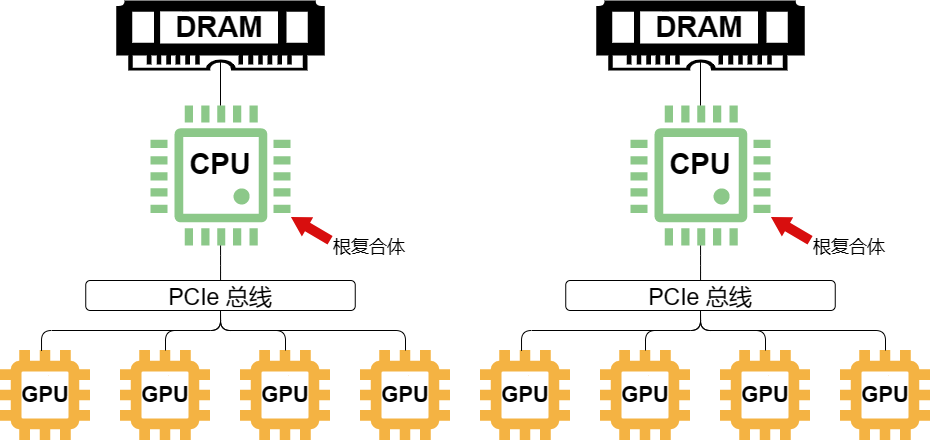

The diagram above was exported from draw.io. Its source (the exported page's mxGraphModel, read from the mxfile embedded in the PNG):
<mxGraphModel dx="1181" dy="684" grid="1" gridSize="10" guides="1" tooltips="1" connect="1" arrows="1" fold="1" page="1" pageScale="1" pageWidth="827" pageHeight="1169" math="0" shadow="0">
  <root>
    <mxCell id="0" />
    <mxCell id="1" parent="0" />
    <mxCell id="D23c6MsjQAE_muR-FmST-38" value="" style="group" vertex="1" connectable="0" parent="1">
      <mxGeometry x="20" y="760" width="90" height="90" as="geometry" />
    </mxCell>
    <mxCell id="D23c6MsjQAE_muR-FmST-7" value="" style="editableCssRules=.*;shape=image;verticalLabelPosition=bottom;labelBackgroundColor=#ffffff;verticalAlign=top;aspect=fixed;imageAspect=0;image=data:image/svg+xml,(base64 omitted: 896 chars);" vertex="1" parent="D23c6MsjQAE_muR-FmST-38">
      <mxGeometry width="90" height="90" as="geometry" />
    </mxCell>
    <mxCell id="D23c6MsjQAE_muR-FmST-16" value="&lt;b style=&quot;font-size: 22px;&quot;&gt;&lt;font color=&quot;#000000&quot; style=&quot;font-size: 22px;&quot;&gt;GPU&lt;/font&gt;&lt;/b&gt;" style="rounded=0;whiteSpace=wrap;html=1;fontColor=#f4b343;labelBorderColor=none;fillColor=default;strokeColor=none;fontSize=22;" vertex="1" parent="D23c6MsjQAE_muR-FmST-38">
      <mxGeometry x="25" y="25" width="40" height="40" as="geometry" />
    </mxCell>
    <mxCell id="D23c6MsjQAE_muR-FmST-39" value="" style="group" vertex="1" connectable="0" parent="1">
      <mxGeometry x="170" y="515" width="140" height="140" as="geometry" />
    </mxCell>
    <mxCell id="D23c6MsjQAE_muR-FmST-1" value="" style="pointerEvents=1;shadow=0;dashed=0;html=1;strokeColor=none;fillColor=#8cc889;labelPosition=center;verticalLabelPosition=bottom;verticalAlign=top;align=center;outlineConnect=0;shape=mxgraph.veeam.cpu;" vertex="1" parent="D23c6MsjQAE_muR-FmST-39">
      <mxGeometry width="140" height="140" as="geometry" />
    </mxCell>
    <mxCell id="D23c6MsjQAE_muR-FmST-36" value="&lt;b style=&quot;font-size: 22px;&quot;&gt;&lt;font color=&quot;#000000&quot; style=&quot;font-size: 29px;&quot;&gt;CPU&lt;/font&gt;&lt;/b&gt;" style="rounded=0;whiteSpace=wrap;html=1;fontColor=#f4b343;labelBorderColor=none;fillColor=default;strokeColor=none;fontSize=22;align=center;" vertex="1" parent="D23c6MsjQAE_muR-FmST-39">
      <mxGeometry x="35" y="36" width="70" height="45" as="geometry" />
    </mxCell>
    <mxCell id="D23c6MsjQAE_muR-FmST-46" value="" style="group" vertex="1" connectable="0" parent="1">
      <mxGeometry x="380" y="760" width="90" height="90" as="geometry" />
    </mxCell>
    <mxCell id="D23c6MsjQAE_muR-FmST-47" value="" style="editableCssRules=.*;shape=image;verticalLabelPosition=bottom;labelBackgroundColor=#ffffff;verticalAlign=top;aspect=fixed;imageAspect=0;image=data:image/svg+xml,(base64 omitted: 896 chars);" vertex="1" parent="D23c6MsjQAE_muR-FmST-46">
      <mxGeometry width="90" height="90" as="geometry" />
    </mxCell>
    <mxCell id="D23c6MsjQAE_muR-FmST-48" value="&lt;b style=&quot;font-size: 22px;&quot;&gt;&lt;font color=&quot;#000000&quot; style=&quot;font-size: 22px;&quot;&gt;GPU&lt;/font&gt;&lt;/b&gt;" style="rounded=0;whiteSpace=wrap;html=1;fontColor=#f4b343;labelBorderColor=none;fillColor=default;strokeColor=none;fontSize=22;" vertex="1" parent="D23c6MsjQAE_muR-FmST-46">
      <mxGeometry x="25" y="25" width="40" height="40" as="geometry" />
    </mxCell>
    <mxCell id="D23c6MsjQAE_muR-FmST-49" value="" style="group" vertex="1" connectable="0" parent="1">
      <mxGeometry x="260" y="760" width="90" height="90" as="geometry" />
    </mxCell>
    <mxCell id="D23c6MsjQAE_muR-FmST-50" value="" style="editableCssRules=.*;shape=image;verticalLabelPosition=bottom;labelBackgroundColor=#ffffff;verticalAlign=top;aspect=fixed;imageAspect=0;image=data:image/svg+xml,(base64 omitted: 896 chars);" vertex="1" parent="D23c6MsjQAE_muR-FmST-49">
      <mxGeometry width="90" height="90" as="geometry" />
    </mxCell>
    <mxCell id="D23c6MsjQAE_muR-FmST-51" value="&lt;b style=&quot;font-size: 22px;&quot;&gt;&lt;font color=&quot;#000000&quot; style=&quot;font-size: 22px;&quot;&gt;GPU&lt;/font&gt;&lt;/b&gt;" style="rounded=0;whiteSpace=wrap;html=1;fontColor=#f4b343;labelBorderColor=none;fillColor=default;strokeColor=none;fontSize=22;" vertex="1" parent="D23c6MsjQAE_muR-FmST-49">
      <mxGeometry x="25" y="25" width="40" height="40" as="geometry" />
    </mxCell>
    <mxCell id="D23c6MsjQAE_muR-FmST-52" value="" style="group" vertex="1" connectable="0" parent="1">
      <mxGeometry x="140" y="760" width="90" height="90" as="geometry" />
    </mxCell>
    <mxCell id="D23c6MsjQAE_muR-FmST-53" value="" style="editableCssRules=.*;shape=image;verticalLabelPosition=bottom;labelBackgroundColor=#ffffff;verticalAlign=top;aspect=fixed;imageAspect=0;image=data:image/svg+xml,(base64 omitted: 896 chars);" vertex="1" parent="D23c6MsjQAE_muR-FmST-52">
      <mxGeometry width="90" height="90" as="geometry" />
    </mxCell>
    <mxCell id="D23c6MsjQAE_muR-FmST-54" value="&lt;b style=&quot;font-size: 22px;&quot;&gt;&lt;font color=&quot;#000000&quot; style=&quot;font-size: 22px;&quot;&gt;GPU&lt;/font&gt;&lt;/b&gt;" style="rounded=0;whiteSpace=wrap;html=1;fontColor=#f4b343;labelBorderColor=none;fillColor=default;strokeColor=none;fontSize=22;" vertex="1" parent="D23c6MsjQAE_muR-FmST-52">
      <mxGeometry x="25" y="25" width="40" height="40" as="geometry" />
    </mxCell>
    <mxCell id="D23c6MsjQAE_muR-FmST-59" style="edgeStyle=orthogonalEdgeStyle;rounded=1;orthogonalLoop=1;jettySize=auto;html=1;exitX=0.5;exitY=1;exitDx=0;exitDy=0;entryX=0.456;entryY=0.004;entryDx=0;entryDy=0;entryPerimeter=0;fontSize=11;fontColor=default;endArrow=none;" edge="1" parent="1" source="D23c6MsjQAE_muR-FmST-56" target="D23c6MsjQAE_muR-FmST-7">
      <mxGeometry relative="1" as="geometry" />
    </mxCell>
    <mxCell id="D23c6MsjQAE_muR-FmST-60" style="edgeStyle=orthogonalEdgeStyle;rounded=1;orthogonalLoop=1;jettySize=auto;html=1;exitX=0.5;exitY=1;exitDx=0;exitDy=0;entryX=0.5;entryY=0;entryDx=0;entryDy=0;fontSize=11;fontColor=default;endArrow=none;" edge="1" parent="1" source="D23c6MsjQAE_muR-FmST-56" target="D23c6MsjQAE_muR-FmST-53">
      <mxGeometry relative="1" as="geometry" />
    </mxCell>
    <mxCell id="D23c6MsjQAE_muR-FmST-61" style="edgeStyle=orthogonalEdgeStyle;rounded=1;orthogonalLoop=1;jettySize=auto;html=1;exitX=0.5;exitY=1;exitDx=0;exitDy=0;entryX=0.5;entryY=0;entryDx=0;entryDy=0;fontSize=11;fontColor=default;endArrow=none;" edge="1" parent="1" source="D23c6MsjQAE_muR-FmST-56" target="D23c6MsjQAE_muR-FmST-50">
      <mxGeometry relative="1" as="geometry" />
    </mxCell>
    <mxCell id="D23c6MsjQAE_muR-FmST-62" style="edgeStyle=orthogonalEdgeStyle;rounded=1;orthogonalLoop=1;jettySize=auto;html=1;exitX=0.5;exitY=1;exitDx=0;exitDy=0;entryX=0.5;entryY=0;entryDx=0;entryDy=0;fontSize=11;fontColor=default;endArrow=none;" edge="1" parent="1" source="D23c6MsjQAE_muR-FmST-56" target="D23c6MsjQAE_muR-FmST-47">
      <mxGeometry relative="1" as="geometry" />
    </mxCell>
    <mxCell id="D23c6MsjQAE_muR-FmST-56" value="&lt;font style=&quot;font-size: 23px;&quot;&gt;PCIe 总线&lt;/font&gt;" style="rounded=1;whiteSpace=wrap;html=1;labelBorderColor=none;fontSize=29;fontColor=#000000;fillColor=none;strokeColor=#000000;" vertex="1" parent="1">
      <mxGeometry x="105.25" y="690" width="269.5" height="30" as="geometry" />
    </mxCell>
    <mxCell id="D23c6MsjQAE_muR-FmST-58" style="edgeStyle=orthogonalEdgeStyle;rounded=1;orthogonalLoop=1;jettySize=auto;html=1;fontSize=11;fontColor=default;endArrow=none;" edge="1" parent="1" source="D23c6MsjQAE_muR-FmST-1" target="D23c6MsjQAE_muR-FmST-56">
      <mxGeometry relative="1" as="geometry" />
    </mxCell>
    <mxCell id="D23c6MsjQAE_muR-FmST-66" value="" style="group" vertex="1" connectable="0" parent="1">
      <mxGeometry x="135.75" y="410" width="208.5" height="70" as="geometry" />
    </mxCell>
    <mxCell id="D23c6MsjQAE_muR-FmST-37" value="" style="pointerEvents=1;shadow=0;dashed=0;html=1;strokeColor=none;fillColor=#000000;labelPosition=center;verticalLabelPosition=bottom;verticalAlign=top;align=center;outlineConnect=0;shape=mxgraph.veeam.ram;labelBorderColor=none;fontSize=29;fontColor=#000000;" vertex="1" parent="D23c6MsjQAE_muR-FmST-66">
      <mxGeometry width="208.5" height="70" as="geometry" />
    </mxCell>
    <mxCell id="D23c6MsjQAE_muR-FmST-63" value="&lt;b&gt;DRAM&lt;/b&gt;" style="rounded=0;whiteSpace=wrap;html=1;labelBorderColor=none;strokeColor=none;fontSize=29;fontColor=#000000;fillColor=#ffffff;" vertex="1" parent="D23c6MsjQAE_muR-FmST-66">
      <mxGeometry x="44.25" y="11" width="117.5" height="32" as="geometry" />
    </mxCell>
    <mxCell id="D23c6MsjQAE_muR-FmST-70" value="" style="shape=flexArrow;endArrow=classic;html=1;rounded=0;fontSize=23;fontColor=#000000;endWidth=11.2;endSize=6.096;fillColor=#d80e0e;strokeColor=none;" edge="1" parent="1" target="D23c6MsjQAE_muR-FmST-1">
      <mxGeometry width="50" height="50" relative="1" as="geometry">
        <mxPoint x="350" y="650" as="sourcePoint" />
        <mxPoint x="390" y="600" as="targetPoint" />
      </mxGeometry>
    </mxCell>
    <mxCell id="D23c6MsjQAE_muR-FmST-71" value="&lt;font style=&quot;font-size: 18px;&quot;&gt;根复合体&lt;/font&gt;" style="text;html=1;strokeColor=none;fillColor=none;align=center;verticalAlign=middle;whiteSpace=wrap;rounded=0;fontSize=23;fontColor=#000000;" vertex="1" parent="1">
      <mxGeometry x="336.25" y="640" width="105.75" height="30" as="geometry" />
    </mxCell>
    <mxCell id="D23c6MsjQAE_muR-FmST-72" value="" style="endArrow=none;html=1;rounded=0;fontSize=18;fontColor=#000000;fillColor=#d80e0e;" edge="1" parent="1" target="D23c6MsjQAE_muR-FmST-1">
      <mxGeometry width="50" height="50" relative="1" as="geometry">
        <mxPoint x="240" y="470" as="sourcePoint" />
        <mxPoint x="240" y="510" as="targetPoint" />
      </mxGeometry>
    </mxCell>
    <mxCell id="D23c6MsjQAE_muR-FmST-73" value="" style="group" vertex="1" connectable="0" parent="1">
      <mxGeometry x="500" y="760" width="90" height="90" as="geometry" />
    </mxCell>
    <mxCell id="D23c6MsjQAE_muR-FmST-74" value="" style="editableCssRules=.*;shape=image;verticalLabelPosition=bottom;labelBackgroundColor=#ffffff;verticalAlign=top;aspect=fixed;imageAspect=0;image=data:image/svg+xml,(base64 omitted: 896 chars);" vertex="1" parent="D23c6MsjQAE_muR-FmST-73">
      <mxGeometry width="90" height="90" as="geometry" />
    </mxCell>
    <mxCell id="D23c6MsjQAE_muR-FmST-75" value="&lt;b style=&quot;font-size: 22px;&quot;&gt;&lt;font color=&quot;#000000&quot; style=&quot;font-size: 22px;&quot;&gt;GPU&lt;/font&gt;&lt;/b&gt;" style="rounded=0;whiteSpace=wrap;html=1;fontColor=#f4b343;labelBorderColor=none;fillColor=default;strokeColor=none;fontSize=22;" vertex="1" parent="D23c6MsjQAE_muR-FmST-73">
      <mxGeometry x="25" y="25" width="40" height="40" as="geometry" />
    </mxCell>
    <mxCell id="D23c6MsjQAE_muR-FmST-76" value="" style="group" vertex="1" connectable="0" parent="1">
      <mxGeometry x="650" y="515" width="140" height="140" as="geometry" />
    </mxCell>
    <mxCell id="D23c6MsjQAE_muR-FmST-77" value="" style="pointerEvents=1;shadow=0;dashed=0;html=1;strokeColor=none;fillColor=#8cc889;labelPosition=center;verticalLabelPosition=bottom;verticalAlign=top;align=center;outlineConnect=0;shape=mxgraph.veeam.cpu;" vertex="1" parent="D23c6MsjQAE_muR-FmST-76">
      <mxGeometry width="140" height="140" as="geometry" />
    </mxCell>
    <mxCell id="D23c6MsjQAE_muR-FmST-78" value="&lt;b style=&quot;font-size: 22px;&quot;&gt;&lt;font color=&quot;#000000&quot; style=&quot;font-size: 29px;&quot;&gt;CPU&lt;/font&gt;&lt;/b&gt;" style="rounded=0;whiteSpace=wrap;html=1;fontColor=#f4b343;labelBorderColor=none;fillColor=default;strokeColor=none;fontSize=22;align=center;" vertex="1" parent="D23c6MsjQAE_muR-FmST-76">
      <mxGeometry x="35" y="36" width="70" height="45" as="geometry" />
    </mxCell>
    <mxCell id="D23c6MsjQAE_muR-FmST-79" value="" style="group" vertex="1" connectable="0" parent="1">
      <mxGeometry x="860" y="760" width="90" height="90" as="geometry" />
    </mxCell>
    <mxCell id="D23c6MsjQAE_muR-FmST-80" value="" style="editableCssRules=.*;shape=image;verticalLabelPosition=bottom;labelBackgroundColor=#ffffff;verticalAlign=top;aspect=fixed;imageAspect=0;image=data:image/svg+xml,(base64 omitted: 896 chars);" vertex="1" parent="D23c6MsjQAE_muR-FmST-79">
      <mxGeometry width="90" height="90" as="geometry" />
    </mxCell>
    <mxCell id="D23c6MsjQAE_muR-FmST-81" value="&lt;b style=&quot;font-size: 22px;&quot;&gt;&lt;font color=&quot;#000000&quot; style=&quot;font-size: 22px;&quot;&gt;GPU&lt;/font&gt;&lt;/b&gt;" style="rounded=0;whiteSpace=wrap;html=1;fontColor=#f4b343;labelBorderColor=none;fillColor=default;strokeColor=none;fontSize=22;" vertex="1" parent="D23c6MsjQAE_muR-FmST-79">
      <mxGeometry x="25" y="25" width="40" height="40" as="geometry" />
    </mxCell>
    <mxCell id="D23c6MsjQAE_muR-FmST-82" value="" style="group" vertex="1" connectable="0" parent="1">
      <mxGeometry x="740" y="760" width="90" height="90" as="geometry" />
    </mxCell>
    <mxCell id="D23c6MsjQAE_muR-FmST-83" value="" style="editableCssRules=.*;shape=image;verticalLabelPosition=bottom;labelBackgroundColor=#ffffff;verticalAlign=top;aspect=fixed;imageAspect=0;image=data:image/svg+xml,(base64 omitted: 896 chars);" vertex="1" parent="D23c6MsjQAE_muR-FmST-82">
      <mxGeometry width="90" height="90" as="geometry" />
    </mxCell>
    <mxCell id="D23c6MsjQAE_muR-FmST-84" value="&lt;b style=&quot;font-size: 22px;&quot;&gt;&lt;font color=&quot;#000000&quot; style=&quot;font-size: 22px;&quot;&gt;GPU&lt;/font&gt;&lt;/b&gt;" style="rounded=0;whiteSpace=wrap;html=1;fontColor=#f4b343;labelBorderColor=none;fillColor=default;strokeColor=none;fontSize=22;" vertex="1" parent="D23c6MsjQAE_muR-FmST-82">
      <mxGeometry x="25" y="25" width="40" height="40" as="geometry" />
    </mxCell>
    <mxCell id="D23c6MsjQAE_muR-FmST-85" value="" style="group" vertex="1" connectable="0" parent="1">
      <mxGeometry x="620" y="760" width="90" height="90" as="geometry" />
    </mxCell>
    <mxCell id="D23c6MsjQAE_muR-FmST-86" value="" style="editableCssRules=.*;shape=image;verticalLabelPosition=bottom;labelBackgroundColor=#ffffff;verticalAlign=top;aspect=fixed;imageAspect=0;image=data:image/svg+xml,(base64 omitted: 896 chars);" vertex="1" parent="D23c6MsjQAE_muR-FmST-85">
      <mxGeometry width="90" height="90" as="geometry" />
    </mxCell>
    <mxCell id="D23c6MsjQAE_muR-FmST-87" value="&lt;b style=&quot;font-size: 22px;&quot;&gt;&lt;font color=&quot;#000000&quot; style=&quot;font-size: 22px;&quot;&gt;GPU&lt;/font&gt;&lt;/b&gt;" style="rounded=0;whiteSpace=wrap;html=1;fontColor=#f4b343;labelBorderColor=none;fillColor=default;strokeColor=none;fontSize=22;" vertex="1" parent="D23c6MsjQAE_muR-FmST-85">
      <mxGeometry x="25" y="25" width="40" height="40" as="geometry" />
    </mxCell>
    <mxCell id="D23c6MsjQAE_muR-FmST-88" style="edgeStyle=orthogonalEdgeStyle;rounded=1;orthogonalLoop=1;jettySize=auto;html=1;exitX=0.5;exitY=1;exitDx=0;exitDy=0;entryX=0.456;entryY=0.004;entryDx=0;entryDy=0;entryPerimeter=0;fontSize=11;fontColor=default;endArrow=none;" edge="1" parent="1" source="D23c6MsjQAE_muR-FmST-92" target="D23c6MsjQAE_muR-FmST-74">
      <mxGeometry relative="1" as="geometry" />
    </mxCell>
    <mxCell id="D23c6MsjQAE_muR-FmST-89" style="edgeStyle=orthogonalEdgeStyle;rounded=1;orthogonalLoop=1;jettySize=auto;html=1;exitX=0.5;exitY=1;exitDx=0;exitDy=0;entryX=0.5;entryY=0;entryDx=0;entryDy=0;fontSize=11;fontColor=default;endArrow=none;" edge="1" parent="1" source="D23c6MsjQAE_muR-FmST-92" target="D23c6MsjQAE_muR-FmST-86">
      <mxGeometry relative="1" as="geometry" />
    </mxCell>
    <mxCell id="D23c6MsjQAE_muR-FmST-90" style="edgeStyle=orthogonalEdgeStyle;rounded=1;orthogonalLoop=1;jettySize=auto;html=1;exitX=0.5;exitY=1;exitDx=0;exitDy=0;entryX=0.5;entryY=0;entryDx=0;entryDy=0;fontSize=11;fontColor=default;endArrow=none;" edge="1" parent="1" source="D23c6MsjQAE_muR-FmST-92" target="D23c6MsjQAE_muR-FmST-83">
      <mxGeometry relative="1" as="geometry" />
    </mxCell>
    <mxCell id="D23c6MsjQAE_muR-FmST-91" style="edgeStyle=orthogonalEdgeStyle;rounded=1;orthogonalLoop=1;jettySize=auto;html=1;exitX=0.5;exitY=1;exitDx=0;exitDy=0;entryX=0.5;entryY=0;entryDx=0;entryDy=0;fontSize=11;fontColor=default;endArrow=none;" edge="1" parent="1" source="D23c6MsjQAE_muR-FmST-92" target="D23c6MsjQAE_muR-FmST-80">
      <mxGeometry relative="1" as="geometry" />
    </mxCell>
    <mxCell id="D23c6MsjQAE_muR-FmST-92" value="&lt;font style=&quot;font-size: 23px;&quot;&gt;PCIe 总线&lt;/font&gt;" style="rounded=1;whiteSpace=wrap;html=1;labelBorderColor=none;fontSize=29;fontColor=#000000;fillColor=none;strokeColor=#000000;" vertex="1" parent="1">
      <mxGeometry x="585.25" y="690" width="269.5" height="30" as="geometry" />
    </mxCell>
    <mxCell id="D23c6MsjQAE_muR-FmST-93" style="edgeStyle=orthogonalEdgeStyle;rounded=1;orthogonalLoop=1;jettySize=auto;html=1;fontSize=11;fontColor=default;endArrow=none;" edge="1" parent="1" source="D23c6MsjQAE_muR-FmST-77" target="D23c6MsjQAE_muR-FmST-92">
      <mxGeometry relative="1" as="geometry" />
    </mxCell>
    <mxCell id="D23c6MsjQAE_muR-FmST-94" value="" style="group" vertex="1" connectable="0" parent="1">
      <mxGeometry x="615.75" y="410" width="208.5" height="70" as="geometry" />
    </mxCell>
    <mxCell id="D23c6MsjQAE_muR-FmST-95" value="" style="pointerEvents=1;shadow=0;dashed=0;html=1;strokeColor=none;fillColor=#000000;labelPosition=center;verticalLabelPosition=bottom;verticalAlign=top;align=center;outlineConnect=0;shape=mxgraph.veeam.ram;labelBorderColor=none;fontSize=29;fontColor=#000000;" vertex="1" parent="D23c6MsjQAE_muR-FmST-94">
      <mxGeometry width="208.5" height="70" as="geometry" />
    </mxCell>
    <mxCell id="D23c6MsjQAE_muR-FmST-96" value="&lt;b&gt;DRAM&lt;/b&gt;" style="rounded=0;whiteSpace=wrap;html=1;labelBorderColor=none;strokeColor=none;fontSize=29;fontColor=#000000;fillColor=#ffffff;" vertex="1" parent="D23c6MsjQAE_muR-FmST-94">
      <mxGeometry x="44.25" y="11" width="117.5" height="32" as="geometry" />
    </mxCell>
    <mxCell id="D23c6MsjQAE_muR-FmST-97" value="" style="shape=flexArrow;endArrow=classic;html=1;rounded=0;fontSize=23;fontColor=#000000;endWidth=11.2;endSize=6.096;fillColor=#d80e0e;strokeColor=none;" edge="1" parent="1" target="D23c6MsjQAE_muR-FmST-77">
      <mxGeometry width="50" height="50" relative="1" as="geometry">
        <mxPoint x="830" y="650" as="sourcePoint" />
        <mxPoint x="870" y="600" as="targetPoint" />
      </mxGeometry>
    </mxCell>
    <mxCell id="D23c6MsjQAE_muR-FmST-98" value="&lt;font style=&quot;font-size: 18px;&quot;&gt;根复合体&lt;/font&gt;" style="text;html=1;strokeColor=none;fillColor=none;align=center;verticalAlign=middle;whiteSpace=wrap;rounded=0;fontSize=23;fontColor=#000000;" vertex="1" parent="1">
      <mxGeometry x="816.25" y="640" width="105.75" height="30" as="geometry" />
    </mxCell>
    <mxCell id="D23c6MsjQAE_muR-FmST-99" value="" style="endArrow=none;html=1;rounded=0;fontSize=18;fontColor=#000000;fillColor=#d80e0e;" edge="1" parent="1" target="D23c6MsjQAE_muR-FmST-77">
      <mxGeometry width="50" height="50" relative="1" as="geometry">
        <mxPoint x="720" y="470" as="sourcePoint" />
        <mxPoint x="720" y="510" as="targetPoint" />
      </mxGeometry>
    </mxCell>
  </root>
</mxGraphModel>